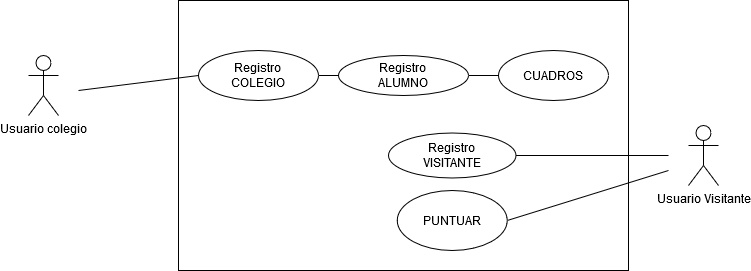

The diagram above was exported from draw.io. Its source (the exported page's mxGraphModel, read from the mxfile embedded in the PNG):
<mxGraphModel dx="868" dy="451" grid="1" gridSize="10" guides="1" tooltips="1" connect="1" arrows="1" fold="1" page="1" pageScale="1" pageWidth="827" pageHeight="1169" math="0" shadow="0">
  <root>
    <mxCell id="0" />
    <mxCell id="1" parent="0" />
    <mxCell id="MLD9hQgi-d5A4YkzOrOa-1" value="" style="rounded=0;whiteSpace=wrap;html=1;" vertex="1" parent="1">
      <mxGeometry x="230" y="20" width="450" height="270" as="geometry" />
    </mxCell>
    <mxCell id="MLD9hQgi-d5A4YkzOrOa-2" value="Usuario colegio" style="shape=umlActor;verticalLabelPosition=bottom;labelBackgroundColor=#ffffff;verticalAlign=top;html=1;outlineConnect=0;" vertex="1" parent="1">
      <mxGeometry x="80" y="75" width="30" height="60" as="geometry" />
    </mxCell>
    <mxCell id="MLD9hQgi-d5A4YkzOrOa-3" value="Usuario Visitante" style="shape=umlActor;verticalLabelPosition=bottom;labelBackgroundColor=#ffffff;verticalAlign=top;html=1;outlineConnect=0;" vertex="1" parent="1">
      <mxGeometry x="740" y="145" width="30" height="60" as="geometry" />
    </mxCell>
    <mxCell id="MLD9hQgi-d5A4YkzOrOa-4" value="&lt;div&gt;Registro&lt;/div&gt;&lt;div&gt;COLEGIO&lt;br&gt;&lt;/div&gt;" style="ellipse;whiteSpace=wrap;html=1;" vertex="1" parent="1">
      <mxGeometry x="250" y="70" width="120" height="50" as="geometry" />
    </mxCell>
    <mxCell id="MLD9hQgi-d5A4YkzOrOa-5" value="&lt;div&gt;Registro &lt;br&gt;&lt;/div&gt;&lt;div&gt;ALUMNO&lt;br&gt;&lt;/div&gt;" style="ellipse;whiteSpace=wrap;html=1;" vertex="1" parent="1">
      <mxGeometry x="390" y="75" width="130" height="40" as="geometry" />
    </mxCell>
    <mxCell id="MLD9hQgi-d5A4YkzOrOa-6" value="CUADROS" style="ellipse;whiteSpace=wrap;html=1;" vertex="1" parent="1">
      <mxGeometry x="550" y="70" width="110" height="50" as="geometry" />
    </mxCell>
    <mxCell id="MLD9hQgi-d5A4YkzOrOa-7" value="PUNTUAR" style="ellipse;whiteSpace=wrap;html=1;" vertex="1" parent="1">
      <mxGeometry x="448.75" y="210" width="110" height="60" as="geometry" />
    </mxCell>
    <mxCell id="MLD9hQgi-d5A4YkzOrOa-8" value="" style="endArrow=none;html=1;entryX=0;entryY=0.5;entryDx=0;entryDy=0;" edge="1" parent="1" source="MLD9hQgi-d5A4YkzOrOa-4" target="MLD9hQgi-d5A4YkzOrOa-5">
      <mxGeometry width="50" height="50" relative="1" as="geometry">
        <mxPoint x="390" y="260" as="sourcePoint" />
        <mxPoint x="440" y="210" as="targetPoint" />
      </mxGeometry>
    </mxCell>
    <mxCell id="MLD9hQgi-d5A4YkzOrOa-9" value="" style="endArrow=none;html=1;entryX=0;entryY=0.5;entryDx=0;entryDy=0;" edge="1" parent="1" target="MLD9hQgi-d5A4YkzOrOa-4">
      <mxGeometry width="50" height="50" relative="1" as="geometry">
        <mxPoint x="130" y="110" as="sourcePoint" />
        <mxPoint x="440" y="210" as="targetPoint" />
      </mxGeometry>
    </mxCell>
    <mxCell id="MLD9hQgi-d5A4YkzOrOa-10" value="" style="endArrow=none;html=1;entryX=1;entryY=0.5;entryDx=0;entryDy=0;" edge="1" parent="1" target="MLD9hQgi-d5A4YkzOrOa-5">
      <mxGeometry width="50" height="50" relative="1" as="geometry">
        <mxPoint x="550" y="95" as="sourcePoint" />
        <mxPoint x="440" y="210" as="targetPoint" />
      </mxGeometry>
    </mxCell>
    <mxCell id="MLD9hQgi-d5A4YkzOrOa-11" value="" style="endArrow=none;html=1;exitX=1;exitY=0.5;exitDx=0;exitDy=0;" edge="1" parent="1" source="MLD9hQgi-d5A4YkzOrOa-7">
      <mxGeometry width="50" height="50" relative="1" as="geometry">
        <mxPoint x="390" y="260" as="sourcePoint" />
        <mxPoint x="720" y="190" as="targetPoint" />
      </mxGeometry>
    </mxCell>
    <mxCell id="MLD9hQgi-d5A4YkzOrOa-12" value="&lt;div&gt;Registro&lt;/div&gt;&lt;div&gt;VISITANTE&lt;br&gt;&lt;/div&gt;" style="ellipse;whiteSpace=wrap;html=1;" vertex="1" parent="1">
      <mxGeometry x="440" y="152.5" width="127.5" height="45" as="geometry" />
    </mxCell>
    <mxCell id="MLD9hQgi-d5A4YkzOrOa-13" value="" style="endArrow=none;html=1;exitX=1;exitY=0.5;exitDx=0;exitDy=0;" edge="1" parent="1" source="MLD9hQgi-d5A4YkzOrOa-12">
      <mxGeometry width="50" height="50" relative="1" as="geometry">
        <mxPoint x="390" y="260" as="sourcePoint" />
        <mxPoint x="720" y="175" as="targetPoint" />
      </mxGeometry>
    </mxCell>
  </root>
</mxGraphModel>